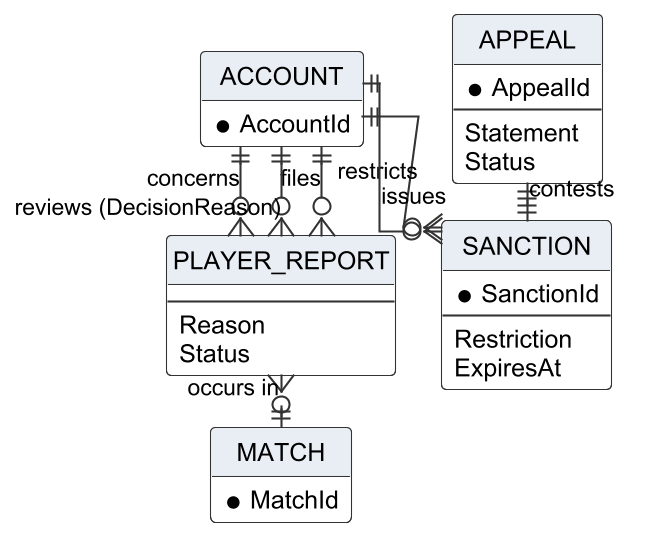

The diagram above was rendered by PlantUML. Its source (embedded in the PNG):
@startuml r3_cerd_moderation
!include _style.iuml
hide circle
hide empty members
skinparam linetype ortho
skinparam ranksep 18
skinparam nodesep 22
entity "ACCOUNT" as ACCOUNT {
  * AccountId
}
entity "MATCH" as MATCH {
  * MatchId
}
entity "PLAYER_REPORT" as PLAYER_REPORT {
  --
  Reason
  Status
}
entity "SANCTION" as SANCTION {
  * SanctionId
  --
  Restriction
  ExpiresAt
}
entity "APPEAL" as APPEAL {
  * AppealId
  --
  Statement
  Status
}
ACCOUNT ||--o{ PLAYER_REPORT : "files"
PLAYER_REPORT }o--|| ACCOUNT : "concerns"
PLAYER_REPORT }o--|| MATCH : "occurs in"
SANCTION }o--|| ACCOUNT : "restricts"
APPEAL ||--|| SANCTION : "contests"
ACCOUNT ||--o{ PLAYER_REPORT : "reviews (DecisionReason)"
ACCOUNT ||--o{ SANCTION : "issues"
@enduml